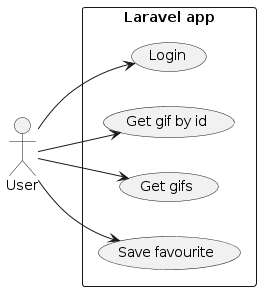

The diagram above was rendered by PlantUML. Its source (embedded in the PNG):
@startuml
left to right direction
actor "User" as fc
rectangle "Laravel app" {
  usecase "Save favourite" as UC1
  usecase "Get gifs" as UC2
  usecase "Get gif by id" as UC3
  usecase "Login" as UC4
}
fc --> UC1
fc --> UC2
fc --> UC3
fc --> UC4
@enduml